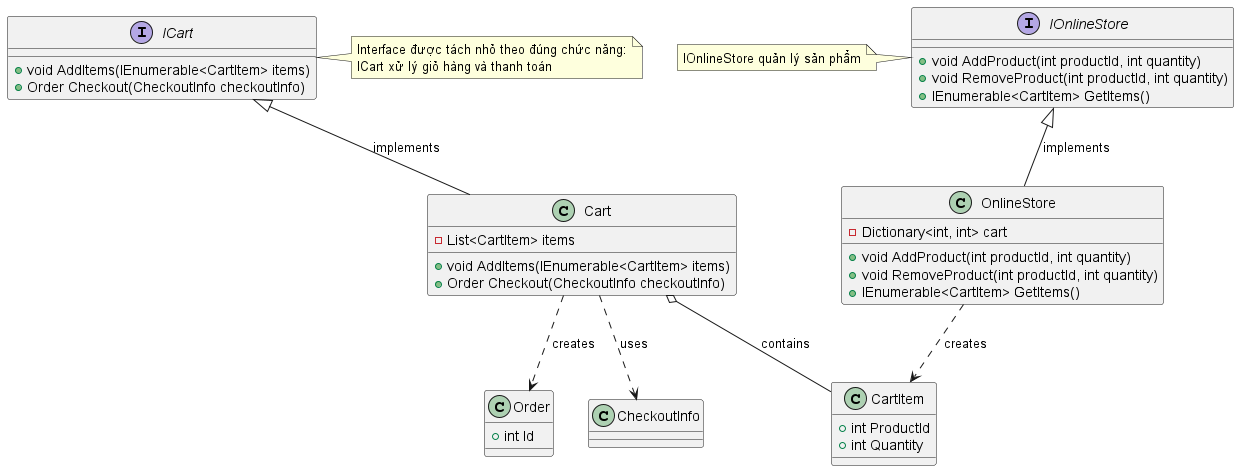

The diagram above was rendered by PlantUML. Its source (embedded in the PNG):
@startuml

interface IOnlineStore {
    +void AddProduct(int productId, int quantity)
    +void RemoveProduct(int productId, int quantity)
    +IEnumerable<CartItem> GetItems()
}

interface ICart {
    +void AddItems(IEnumerable<CartItem> items)
    +Order Checkout(CheckoutInfo checkoutInfo)
}

class OnlineStore {
    -Dictionary<int, int> cart
    +void AddProduct(int productId, int quantity)
    +void RemoveProduct(int productId, int quantity)
    +IEnumerable<CartItem> GetItems()
}

class Cart {
    -List<CartItem> items
    +void AddItems(IEnumerable<CartItem> items)
    +Order Checkout(CheckoutInfo checkoutInfo)
}

class CartItem {
    +int ProductId 
    +int Quantity
}

class Order {
    +int Id 
}

class CheckoutInfo {
}

' Relations between classes
IOnlineStore <|-- OnlineStore : implements
ICart <|-- Cart : implements
OnlineStore ..> CartItem : creates
Cart o-- CartItem : contains
Cart ..> Order : creates
Cart ..> CheckoutInfo : uses

note right of ICart 
Interface được tách nhỏ theo đúng chức năng:
ICart xử lý giỏ hàng và thanh toán
endnote

note left of IOnlineStore
IOnlineStore quản lý sản phẩm
endnote

@enduml